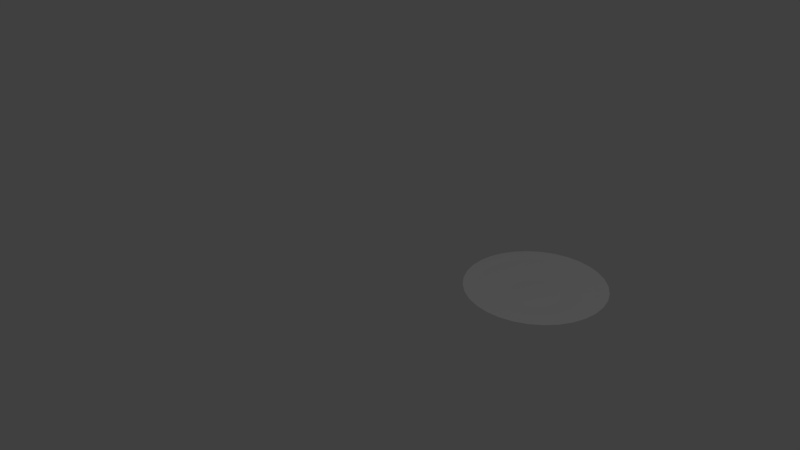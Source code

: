 # Source: Dish.blend  (saved by Blender 2.79.0; exported with 4.5.12 LTS)
import bpy
from mathutils import Matrix  # noqa: F401  (used for matrix-valued properties, if any)

bpy.ops.wm.read_factory_settings(use_empty=True)
scene = bpy.context.scene
scene.name = 'Scene'

# ---- collections
col_collection_1 = bpy.data.collections.new('Collection 1'); scene.collection.children.link(col_collection_1)

# ---- world
world_world = bpy.data.worlds.new('World'); scene.world = world_world
world_world.color = (0.05088, 0.05088, 0.05088)
world_world.use_sun_shadow = False
world_world.sun_shadow_jitter_overblur = 0.0
world_world.cycles.sampling_method = 'MANUAL'

# ---- cameras
cam_camera = bpy.data.cameras.new('Camera')
cam_camera.clip_end = 100.0
cam_camera.lens = 35.0
cam_camera.sensor_width = 32.0
cam_camera.sensor_height = 18.0
cam_camera.ortho_scale = 7.314
cam_camera.dof.focus_distance = 0.0
cam_camera.dof.aperture_fstop = 128.0

# ---- lights
light_lamp = bpy.data.lights.new('Lamp', 'POINT')
light_lamp.transmission_factor = 0.0
light_lamp.cutoff_distance = 30.0
light_lamp.energy = 100.0
light_lamp.shadow_buffer_clip_start = 1.001
light_lamp.shadow_soft_size = 0.1
light_lamp.shadow_maximum_resolution = 0.006
light_lamp.use_absolute_resolution = True

# ---- meshes
me_cylinder = bpy.data.meshes.new('Cylinder')
me_cylinder.from_pydata([(0.4137, 1.042, -1.893), (0.4137, 0.4029, -1.764), (0.3432, 1.049, -1.893), (0.2186, 0.4221, -1.764), (0.2755, 1.069, -1.893), (0.03102, 0.479, -1.764), (0.213, 1.102, -1.893), (-0.1419, 0.5714, -1.764), (0.1583, 1.147, -1.893), (-0.2934, 0.6958, -1.764), (0.1133, 1.202, -1.893), (-0.4178, 0.8473, -1.764), (0.07996, 1.265, -1.893), (-0.5102, 1.02, -1.764), (0.0594, 1.332, -1.893), (-0.5671, 1.208, -1.764), (0.05246, 1.403, -1.893), (-0.5863, 1.403, -1.764), (0.0594, 1.473, -1.893), (-0.5671, 1.598, -1.764), (0.07996, 1.541, -1.893), (-0.5102, 1.786, -1.764), (0.1133, 1.604, -1.893), (-0.4178, 1.958, -1.764), (0.1583, 1.658, -1.893), (-0.2934, 2.11, -1.764), (0.213, 1.703, -1.893), (-0.1419, 2.234, -1.764), (0.2755, 1.737, -1.893), (0.03102, 2.327, -1.764), (0.2186, 2.384, -1.764), (0.3278, 1.835, -1.902), (0.2453, 1.81, -1.902), (0.1692, 1.769, -1.902), (0.1025, 1.714, -1.902), (0.04774, 1.647, -1.902), (0.007063, 1.571, -1.902), (-0.01798, 1.489, -1.902), (-0.02644, 1.403, -1.902), (-0.01798, 1.317, -1.902), (0.007063, 1.234, -1.902), (0.04774, 1.158, -1.902), (0.1025, 1.092, -1.902), (0.1692, 1.037, -1.902), (0.2453, 0.9962, -1.902), (0.3278, 0.9712, -1.902), (0.4137, 0.9627, -1.902), (0.6088, 0.4221, -1.764), (0.4996, 0.9712, -1.902), (0.7964, 0.479, -1.764), (0.5821, 0.9962, -1.902), (0.9693, 0.5714, -1.764), (0.6582, 1.037, -1.902), (1.121, 0.6958, -1.764), (0.7249, 1.092, -1.902), (1.245, 0.8473, -1.764), (0.7797, 1.158, -1.902), (1.338, 1.02, -1.764), (0.8203, 1.234, -1.902), (1.394, 1.208, -1.764), (0.8454, 1.317, -1.902), (1.414, 1.403, -1.764), (0.8539, 1.403, -1.902), (1.394, 1.598, -1.764), (0.8454, 1.489, -1.902), (1.338, 1.786, -1.764), (0.8203, 1.571, -1.902), (1.245, 1.958, -1.764), (0.7797, 1.647, -1.902), (1.121, 2.11, -1.764), (0.7249, 1.714, -1.902), (0.9693, 2.234, -1.764), (0.6582, 1.769, -1.902), (0.7964, 2.327, -1.764), (0.5821, 1.81, -1.902), (0.6088, 2.384, -1.764), (0.4996, 1.835, -1.902), (0.4137, 2.403, -1.764), (0.4137, 1.843, -1.902), (0.3432, 1.757, -1.893), (0.4842, 1.049, -1.893), (0.5519, 1.069, -1.893), (0.6144, 1.102, -1.893), (0.6691, 1.147, -1.893), (0.7141, 1.202, -1.893), (0.7474, 1.265, -1.893), (0.2894, 0.7781, -1.839), (0.768, 1.332, -1.893), (-0.03673, 1.853, -1.839), (0.7749, 1.403, -1.893), (0.1699, 0.8143, -1.839), (0.768, 1.473, -1.893), (0.0598, 1.933, -1.839), (0.7474, 1.541, -1.893), (0.0598, 0.8732, -1.839), (0.7141, 1.604, -1.893), (0.1699, 1.991, -1.839), (0.6691, 1.658, -1.893), (-0.03673, 0.9524, -1.839), (0.6144, 1.703, -1.893), (-0.1159, 1.049, -1.839), (0.5519, 1.737, -1.893), (0.4842, 1.757, -1.893), (0.4137, 1.764, -1.893), (-0.1159, 1.757, -1.839), (0.4137, 0.7659, -1.839), (-0.1748, 1.647, -1.839), (0.6575, 0.8143, -1.839), (-0.2111, 1.527, -1.839), (-0.2233, 1.403, -1.839), (0.8641, 0.9524, -1.839), (-0.2111, 1.279, -1.839), (0.9434, 1.049, -1.839), (-0.1748, 1.159, -1.839), (1.002, 1.159, -1.839), (1.051, 1.403, -1.839), (1.002, 1.647, -1.839), (0.9434, 1.757, -1.839), (0.8641, 1.853, -1.839), (0.7676, 1.933, -1.839), (0.6575, 1.991, -1.839), (0.538, 2.028, -1.839), (0.2894, 2.028, -1.839), (0.4137, 2.04, -1.839), (0.538, 0.7781, -1.839), (0.7676, 0.8732, -1.839), (1.038, 1.279, -1.839), (1.038, 1.527, -1.839), (-0.3631, 1.725, -1.805), (-0.2854, 1.87, -1.805), (0.4137, 0.562, -1.805), (0.2497, 0.5782, -1.805), (-0.1809, 1.997, -1.805), (0.09193, 0.626, -1.805), (-0.05345, 2.102, -1.805), (0.09193, 2.18, -1.805), (-0.05345, 0.7037, -1.805), (-0.1809, 0.8083, -1.805), (-0.2854, 0.9357, -1.805), (0.4137, 2.244, -1.805), (0.7355, 0.626, -1.805), (-0.411, 1.567, -1.805), (-0.4271, 1.403, -1.805), (1.008, 0.8083, -1.805), (-0.411, 1.239, -1.805), (1.113, 0.9357, -1.805), (-0.3631, 1.081, -1.805), (1.191, 1.081, -1.805), (1.255, 1.403, -1.805), (1.191, 1.725, -1.805), (1.113, 1.87, -1.805), (1.008, 1.997, -1.805), (0.8809, 2.102, -1.805), (0.7355, 2.18, -1.805), (0.5777, 2.228, -1.805), (0.2497, 2.228, -1.805), (0.5777, 0.5782, -1.805), (0.8809, 0.7037, -1.805), (1.238, 1.239, -1.805), (1.238, 1.567, -1.805)], [], [(147, 145, 55, 57), (42, 9, 11, 41), (158, 147, 57, 59), (43, 7, 9, 42), (148, 158, 59, 61), (44, 5, 7, 43), (159, 148, 61, 63), (45, 3, 5, 44), (149, 159, 63, 65), (46, 1, 3, 45), (150, 149, 65, 67), (48, 47, 1, 46), (151, 150, 67, 69), (50, 49, 47, 48), (152, 151, 69, 71), (52, 51, 49, 50), (153, 152, 71, 73), (54, 53, 51, 52), (154, 153, 73, 75), (56, 55, 53, 54), (139, 154, 75, 77), (58, 57, 55, 56), (138, 146, 13, 11), (60, 59, 57, 58), (146, 144, 15, 13), (62, 61, 59, 60), (144, 142, 17, 15), (64, 63, 61, 62), (142, 141, 19, 17), (66, 65, 63, 64), (141, 128, 21, 19), (68, 67, 65, 66), (128, 129, 23, 21), (70, 69, 67, 68), (129, 132, 25, 23), (72, 71, 69, 70), (132, 134, 27, 25), (74, 73, 71, 72), (134, 135, 29, 27), (76, 75, 73, 74), (155, 139, 77, 30), (78, 77, 75, 76), (135, 155, 30, 29), (41, 11, 13, 40), (145, 143, 53, 55), (40, 13, 15, 39), (143, 157, 51, 53), (39, 15, 17, 38), (157, 140, 49, 51), (38, 17, 19, 37), (140, 156, 47, 49), (37, 19, 21, 36), (156, 130, 1, 47), (36, 21, 23, 35), (130, 131, 3, 1), (35, 23, 25, 34), (131, 133, 5, 3), (34, 25, 27, 33), (133, 136, 7, 5), (33, 27, 29, 32), (136, 137, 9, 7), (41, 40, 39, 38, 37, 36, 35, 34, 33, 32, 31, 78, 76, 74, 72, 70, 68, 66, 64, 62, 60, 58, 56, 54, 52, 50, 48, 46, 45, 44, 43, 42), (32, 29, 30, 31), (10, 8, 6, 4, 2, 0, 80, 81, 82, 83, 84, 85, 87, 89, 91, 93, 95, 97, 99, 101, 102, 103, 79, 28, 26, 24, 22, 20, 18, 16, 14, 12), (31, 30, 77, 78), (137, 138, 11, 9), (8, 10, 100, 98), (6, 8, 98, 94), (4, 6, 94, 90), (2, 4, 90, 86), (0, 2, 86, 105), (80, 0, 105, 124), (81, 80, 124, 107), (82, 81, 107, 125), (83, 82, 125, 110), (84, 83, 110, 112), (28, 79, 122, 96), (79, 103, 123, 122), (26, 28, 96, 92), (24, 26, 92, 88), (22, 24, 88, 104), (20, 22, 104, 106), (18, 20, 106, 108), (16, 18, 108, 109), (14, 16, 109, 111), (12, 14, 111, 113), (10, 12, 113, 100), (103, 102, 121, 123), (102, 101, 120, 121), (101, 99, 119, 120), (99, 97, 118, 119), (97, 95, 117, 118), (95, 93, 116, 117), (93, 91, 127, 116), (91, 89, 115, 127), (89, 87, 126, 115), (87, 85, 114, 126), (85, 84, 112, 114), (98, 100, 138, 137), (94, 98, 137, 136), (90, 94, 136, 133), (86, 90, 133, 131), (105, 86, 131, 130), (124, 105, 130, 156), (107, 124, 156, 140), (125, 107, 140, 157), (110, 125, 157, 143), (112, 110, 143, 145), (96, 122, 155, 135), (122, 123, 139, 155), (92, 96, 135, 134), (88, 92, 134, 132), (104, 88, 132, 129), (106, 104, 129, 128), (108, 106, 128, 141), (109, 108, 141, 142), (111, 109, 142, 144), (113, 111, 144, 146), (100, 113, 146, 138), (123, 121, 154, 139), (121, 120, 153, 154), (120, 119, 152, 153), (119, 118, 151, 152), (118, 117, 150, 151), (117, 116, 149, 150), (116, 127, 159, 149), (127, 115, 148, 159), (115, 126, 158, 148), (126, 114, 147, 158), (114, 112, 145, 147)])
me_cylinder.use_remesh_preserve_volume = False
me_cylinder.use_remesh_preserve_attributes = False
me_cylinder.use_mirror_vertex_groups = False
me_cylinder.update()

# ---- objects
ob_cylinder = bpy.data.objects.new('Cylinder', me_cylinder)
ob_lamp = bpy.data.objects.new('Lamp', light_lamp)
ob_camera = bpy.data.objects.new('Camera', cam_camera)

# ---- transforms, parenting, visibility, modifiers, constraints
ob_cylinder.location = (0.7724, 0.5843, 1.0)
ob_cylinder.lineart.crease_threshold = 0.0
ob_lamp.location = (4.076, 1.005, 5.904)
ob_lamp.rotation_euler = (0.6503, 0.05522, 1.866)
ob_lamp.lock_rotations_4d = False
ob_lamp.empty_display_type = 'ARROWS'
ob_lamp.color = (0.0, 0.0, 0.0, 0.0)
ob_lamp.lineart.crease_threshold = 0.0
ob_camera.location = (7.481, -6.508, 5.344)
ob_camera.rotation_euler = (1.109, 0.0, 0.8149)
ob_camera.lock_rotations_4d = False
ob_camera.empty_display_type = 'ARROWS'
ob_camera.color = (0.0, 0.0, 0.0, 0.0)
ob_camera.display_type = 'WIRE'
ob_camera.lineart.crease_threshold = 0.0

# ---- collection membership
col_collection_1.objects.link(ob_cylinder)
col_collection_1.objects.link(ob_lamp)
col_collection_1.objects.link(ob_camera)

# ---- scene / render settings (as saved in the file)
scene.camera = ob_camera
scene.frame_start = 1; scene.frame_end = 250; scene.frame_set(1)
scene.render.engine = 'BLENDER_EEVEE_NEXT'
scene.render.resolution_percentage = 50
scene.render.dither_intensity = 0.0
scene.cycles.use_denoising = False
scene.cycles.samples = 128
scene.cycles.sampling_pattern = 'TABULATED_SOBOL'
scene.cycles.use_adaptive_sampling = False
scene.cycles.use_light_tree = False
scene.cycles.blur_glossy = 0.0
scene.cycles.sample_clamp_indirect = 0.0
scene.view_settings.view_transform = 'Standard'
bpy.context.view_layer.update()
